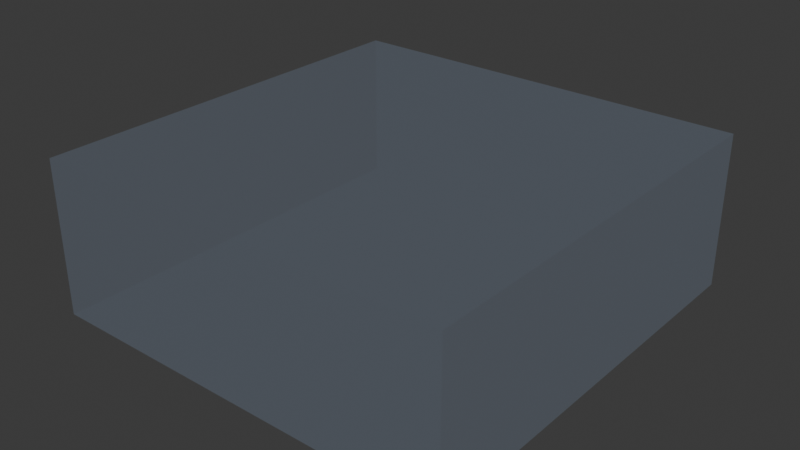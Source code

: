 # Source: m70_a.blend  (saved by Blender 4.5.88; exported with 4.5.12 LTS)
import bpy
from mathutils import Matrix  # noqa: F401  (used for matrix-valued properties, if any)

bpy.ops.wm.read_factory_settings(use_empty=True)
scene = bpy.context.scene
scene.name = 'Scene'

# ---- collections
col_collection = bpy.data.collections.new('Collection'); scene.collection.children.link(col_collection)
col_scenario_m70_a = bpy.data.collections.new('scenario_m70_a'); scene.collection.children.link(col_scenario_m70_a)
col_m70_a_credits = bpy.data.collections.new('m70_a_credits'); col_scenario_m70_a.children.link(col_m70_a_credits)
col_m70_a_credits_structure = bpy.data.collections.new('m70_a_credits_structure'); col_m70_a_credits.children.link(col_m70_a_credits_structure)

# ---- materials (node trees are filled in below, after node groups)
mat_black = bpy.data.materials.new('black')
mat_sky = bpy.data.materials.new('+sky')
mat_sky.surface_render_method = 'BLENDED'
mat_sky.blend_method = 'BLEND'
mat_sky.diffuse_color = (0.5, 0.7, 1.0, 0.05)

# ---- material node trees
mat_sky.use_nodes = True; mat_sky.node_tree.nodes.clear()
_N = mat_sky.node_tree.nodes; _L = mat_sky.node_tree.links
n0 = _N.new('ShaderNodeBsdfPrincipled'); n0.name = 'Principled BSDF'; n0.location = (-200, 100)
n0.inputs[0].default_value = (0.5, 0.7, 1.0, 0.05)
n0.inputs[4].default_value = 0.05
n1 = _N.new('ShaderNodeOutputMaterial'); n1.name = 'Material Output'; n1.location = (200, 100)
_L.new(n0.outputs[0], n1.inputs[0])
n1.is_active_output = True

# ---- world
world_world = bpy.data.worlds.new('World'); scene.world = world_world
world_world.use_nodes = True; world_world.node_tree.nodes.clear()
_N = world_world.node_tree.nodes; _L = world_world.node_tree.links
n0 = _N.new('ShaderNodeOutputWorld'); n0.name = 'World Output'; n0.location = (200, 100)
n1 = _N.new('ShaderNodeBackground'); n1.name = 'Background'; n1.location = (-200, 100)
n1.inputs[0].default_value = (0.05088, 0.05088, 0.05088, 1.0)
_L.new(n1.outputs[0], n0.inputs[0])
n0.is_active_output = True
world_world.color = (0.05088, 0.05088, 0.05088)
world_world.sun_shadow_jitter_overblur = 0.0

# ---- meshes
me_cluster_0 = bpy.data.meshes.new('cluster:0')
me_cluster_0.from_pydata([(7971.0, -8087.0, -1.36e+04), (7971.0, -8061.0, -1.36e+04), (7997.0, -8061.0, -1.36e+04), (7997.0, -8087.0, -1.36e+04), (7971.0, -8087.0, -1.36e+04), (7997.0, -8061.0, -1.36e+04), (7971.0, -8061.0, -1.36e+04), (7971.0, -8061.0, -1.36e+04), (7997.0, -8061.0, -1.36e+04), (7997.0, -8087.0, -1.36e+04), (7997.0, -8087.0, -1.36e+04), (7971.0, -8061.0, -1.36e+04), (7971.0, -8087.0, -1.36e+04), (7997.0, -8061.0, -1.36e+04), (7971.0, -8061.0, -1.36e+04), (7997.0, -8087.0, -1.36e+04), (7997.0, -8087.0, -1.36e+04), (7971.0, -8087.0, -1.36e+04), (7997.0, -8087.0, -1.36e+04), (7997.0, -8061.0, -1.36e+04), (7997.0, -8061.0, -1.36e+04), (-1.731e+04, -1.731e+04, -1.365e+04), (-1.731e+04, 1.731e+04, -1.365e+04), (-1.731e+04, -1.731e+04, -937.3), (1.731e+04, -1.731e+04, -937.3), (1.731e+04, 1.731e+04, -1.365e+04), (-1.731e+04, 1.731e+04, -937.3), (1.731e+04, 1.731e+04, -937.3), (1.731e+04, -1.731e+04, -1.365e+04)], [], [(0, 1, 14), (14, 4, 0), (4, 14, 2), (2, 3, 4), (7, 19, 5), (5, 6, 7), (10, 20, 8), (8, 9, 10), (11, 12, 13), (18, 13, 12), (16, 17, 4), (4, 15, 16), (21, 22, 26, 23), (21, 23, 24, 28), (22, 21, 28, 25), (22, 25, 27, 26), (26, 27, 24, 23), (28, 24, 27, 25)])
me_cluster_0.polygons.foreach_set('material_index', [0, 0, 0, 0, 0, 0, 0, 0, 0, 0, 0, 0, 1, 1, 1, 1, 1, 1])
_uv = me_cluster_0.uv_layers.new(name='UVMap0')
_uv.uv.foreach_set('vector', [1.0, 0.0, 1.0, 1.0, 1.0, 1.0, 1.0, 1.0, 1.0, 0.0, 1.0, 0.0, 1.0, 0.0, 1.0, 1.0, 0.0, 1.0, 0.0, 1.0, 0.0, 0.0, 1.0, 0.0, 1.0, 1.0, 0.0, 1.0, 0.0, 1.0, 0.0, 1.0, 1.0, 1.0, 1.0, 1.0, 0.0, 0.0, 0.0, 1.0, 0.0, 1.0, 0.0, 1.0, 0.0, 0.0, 0.0, 0.0, 1.0, 1.0, 1.0, 0.0, 0.0, 1.0, 0.0, 0.0, 0.0, 1.0, 1.0, 0.0, 0.0, 0.0, 1.0, 0.0, 1.0, 0.0, 1.0, 0.0, 0.0, 0.0, 0.0, 0.0, 0.0, 0.0, 0.0, 0.0, 0.0, 0.0, 0.0, 0.0, 0.0, 0.0, 0.0, 0.0, 0.0, 0.0, 0.0, 0.0, 0.0, 0.0, 0.0, 0.0, 0.0, 0.0, 0.0, 0.0, 0.0, 0.0, 0.0, 0.0, 0.0, 0.0, 0.0, 0.0, 0.0, 0.0, 0.0, 0.0, 0.0, 0.0, 0.0, 0.0, 0.0, 0.0, 0.0, 0.0, 0.0, 0.0, 0.0, 0.0])
me_cluster_0.materials.append(mat_black)
me_cluster_0.materials.append(mat_sky)
me_cluster_0.update()
me_cluster_0.normals_split_custom_set([tuple(v) for v in zip(*[iter([-1.0, 0.0, 0.0, -1.0, 0.0, 0.0, -1.0, 0.0, 0.0, -1.0, 0.0, 0.0, -1.0, 0.0, 0.0, -1.0, 0.0, 0.0, 0.0, 0.0, -1.0, 0.0, 0.0, -1.0, 0.0, 0.0, -1.0, 0.0, 0.0, -1.0, 0.0, 0.0, -1.0, 0.0, 0.0, -1.0, 0.0, 1.0, 0.0, 0.0, 1.0, 0.0, 0.0, 1.0, 0.0, 0.0, 1.0, 0.0, 0.0, 1.0, 0.0, 0.0, 1.0, 0.0, 1.0, 0.0, 0.0, 1.0, 0.0, 0.0, 1.0, 0.0, 0.0, 1.0, 0.0, 0.0, 1.0, 0.0, 0.0, 1.0, 0.0, 0.0, 0.0, 0.0, 1.0, 0.0, 0.0, 1.0, 0.0, 0.0, 1.0, 0.0, 0.0, 1.0, 0.0, 0.0, 1.0, 0.0, 0.0, 1.0, 0.0, -1.0, 0.0, 0.0, -1.0, 0.0, 0.0, -1.0, 0.0, 0.0, -1.0, 0.0, 0.0, -1.0, 0.0, 0.0, -1.0, 0.0, 1.0, 0.0, -1.536e-07, 1.0, 0.0, -1.536e-07, 1.0, 0.0, -1.536e-07, 1.0, 0.0, -1.536e-07, 0.0, 1.0, 1.454e-07, 0.0, 1.0, 1.454e-07, 0.0, 1.0, 1.454e-07, 0.0, 1.0, 1.454e-07, 0.0, 0.0, 1.0, 0.0, 0.0, 1.0, 0.0, 0.0, 1.0, 0.0, 0.0, 1.0, 0.0, -1.0, 1.454e-07, 0.0, -1.0, 1.454e-07, 0.0, -1.0, 1.454e-07, 0.0, -1.0, 1.454e-07, 0.0, 0.0, -1.0, 0.0, 0.0, -1.0, 0.0, 0.0, -1.0, 0.0, 0.0, -1.0, -1.0, 0.0, 0.0, -1.0, 0.0, 0.0, -1.0, 0.0, 0.0, -1.0, 0.0, 0.0])] * 3)])

# ---- objects
ob_m70_a_credits_structure = bpy.data.objects.new('m70_a_credits_structure', me_cluster_0)

# ---- transforms, parenting, visibility, modifiers, constraints
ob_m70_a_credits_structure.location = (0.0, 0.0, 0.0)
ob_m70_a_credits_structure.rotation_euler = (0.0, 0.0, -1.571)

# ---- collection membership
col_m70_a_credits_structure.objects.link(ob_m70_a_credits_structure)

# ---- scene / render settings (as saved in the file)
scene.frame_start = 1; scene.frame_end = 250; scene.frame_set(1)
scene.render.engine = 'BLENDER_EEVEE_NEXT'
scene.render.image_settings.tiff_codec = 'LZW'
scene.render.fps = 30
bpy.context.view_layer.update()

# ---- added for rendering (the .blend has no active camera and no usable light): camera, sun
cam_auto = bpy.data.cameras.new('AutoCamera')
cam_auto.lens = 50.0
cam_auto.sensor_width = 36.0
cam_auto.clip_end = 821327.0
ob_auto_camera = bpy.data.objects.new('AutoCamera', cam_auto)
scene.collection.objects.link(ob_auto_camera)
ob_auto_camera.location = (46799.4, -56159.3, 30145.3)
ob_auto_camera.rotation_euler = (1.09748, -7.21219e-08, 0.694738)
scene.camera = ob_auto_camera
light_auto_sun = bpy.data.lights.new('AutoSun', 'SUN')
light_auto_sun.energy = 3.0
light_auto_sun.angle = 0.0523599
ob_auto_sun = bpy.data.objects.new('AutoSun', light_auto_sun)
scene.collection.objects.link(ob_auto_sun)
ob_auto_sun.rotation_euler = (0.872665, 0.174533, 0.523599)
bpy.context.view_layer.update()
